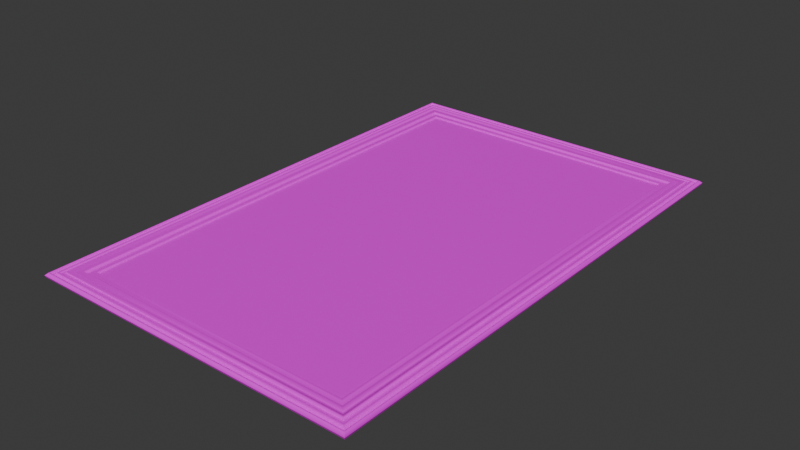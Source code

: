 # Source: Hallaway_PictureFrame_Type_002.blend  (saved by Blender 5.0.118; exported with 4.5.12 LTS)
import bpy
from mathutils import Matrix  # noqa: F401  (used for matrix-valued properties, if any)

bpy.ops.wm.read_factory_settings(use_empty=True)
scene = bpy.context.scene
scene.name = 'Scene'

# ---- collections
col_sm_hallaway_pictureframe_type_002 = bpy.data.collections.new('SM_Hallaway_PictureFrame_Type_002'); scene.collection.children.link(col_sm_hallaway_pictureframe_type_002)

# ---- images (referenced by path relative to the original .blend; pixels are not part of the script)
import os
ASSET_DIR = os.environ.get("B2B_ASSET_DIR", "")  # directory of the original .blend (textures are referenced by path, not embedded)
HERE = os.path.dirname(os.path.abspath(__file__))  # packed textures are extracted next to this script under _unpacked/

def load_image(name, relpath, width, height, colorspace="sRGB"):
    """Load a texture the original file referenced (path relative to the .blend, or extracted next to this script)."""
    p = next((c for c in (os.path.join(HERE, relpath), os.path.join(ASSET_DIR, relpath)) if relpath and os.path.exists(c)), "")
    if p:
        img = bpy.data.images.load(p, check_existing=True)
        img.name = name
    else:  # same state as the original file: an image datablock whose file is absent (Cycles renders it pink)
        img = bpy.data.images.new(name, width, height)
        img.source = "FILE"
        img.filepath = "//" + (relpath or name)
    img.colorspace_settings.name = colorspace
    return img
img_uv_check = load_image('UV_Check', '', 1024, 1024, 'sRGB')

# ---- materials (node trees are filled in below, after node groups)
mat_material = bpy.data.materials.new('Material')

# ---- material node trees
mat_material.use_nodes = True; mat_material.node_tree.nodes.clear()
_N = mat_material.node_tree.nodes; _L = mat_material.node_tree.links
n0 = _N.new('ShaderNodeBsdfPrincipled'); n0.name = 'Principled BSDF'; n0.location = (-200, 100)
n1 = _N.new('ShaderNodeOutputMaterial'); n1.name = 'Material Output'; n1.location = (200, 100)
n2 = _N.new('ShaderNodeTexImage'); n2.name = 'Image Texture'; n2.location = (-480, 60)
n2.image = img_uv_check
n3 = _N.new('ShaderNodeMapping'); n3.name = 'Mapping'; n3.location = (-660, 60)
n4 = _N.new('ShaderNodeTexCoord'); n4.name = 'Texture Coordinate'; n4.location = (-840, 60)
_L.new(n0.outputs[0], n1.inputs[0])
_L.new(n2.outputs[0], n0.inputs[0])
_L.new(n3.outputs[0], n2.inputs[0])
_L.new(n4.outputs[2], n3.inputs[0])
n1.is_active_output = True

# ---- world
world_world = bpy.data.worlds.new('World'); scene.world = world_world
world_world.use_nodes = True; world_world.node_tree.nodes.clear()
_N = world_world.node_tree.nodes; _L = world_world.node_tree.links
n0 = _N.new('ShaderNodeOutputWorld'); n0.name = 'World Output'; n0.location = (200, 100)
n1 = _N.new('ShaderNodeBackground'); n1.name = 'Background'; n1.location = (-200, 100)
n1.inputs[0].default_value = (0.05088, 0.05088, 0.05088, 1.0)
_L.new(n1.outputs[0], n0.inputs[0])
n0.is_active_output = True
world_world.color = (0.05088, 0.05088, 0.05088)
world_world.sun_shadow_jitter_overblur = 0.0

# ---- meshes
me_mesh_002 = bpy.data.meshes.new('mesh.002')
me_mesh_002.from_pydata([(-0.4971, -0.7893, 0.004785), (0.4985, -0.7893, 0.004785), (-0.4971, 0.7762, 0.004785), (0.4985, 0.7762, 0.004785), (0.5643, 0.8687, -1.349e-06), (0.5672, 0.8717, 0.006886), (0.5587, 0.8632, 0.01465), (0.5572, 0.8616, 0.01497), (0.555, 0.8594, 0.01354), (0.554, 0.8584, 0.01006), (0.5527, 0.8571, 0.008788), (0.5489, 0.8534, 0.007997), (0.5464, 0.8509, 0.009104), (0.5442, 0.8486, 0.01101), (0.5437, 0.8481, 0.01354), (0.5419, 0.8464, 0.01449), (0.5369, 0.8413, 0.01386), (0.5357, 0.8401, 0.01227), (0.5337, 0.8381, 0.01101), (0.5294, 0.8338, 0.01069), (0.5261, 0.8306, 0.01196), (0.5256, 0.8301, 0.01386), (0.5231, 0.8276, 0.01576), (0.5199, 0.8243, 0.01624), (0.5176, 0.822, 0.01568), (0.514, 0.8184, 0.01417), (0.5113, 0.8158, 0.01275), (0.5078, 0.8123, 0.0122), (0.5056, 0.81, 0.01212), (0.4981, 0.8025, 0.01425), (0.4895, 0.794, 0.01354), (0.487, 0.7915, 0.01069), (0.4858, 0.7902, 0.00879), (0.4828, 0.7872, 0.007678), (0.4732, 0.7777, 0.009737), (0.465, 0.7694, 0.009265), (0.4622, 0.7666, 0.006569), (0.462, 0.7664, -7.637e-07), (-0.5642, 0.8687, 1.244e-06), (-0.5672, 0.8717, 0.006884), (-0.5587, 0.8632, 0.01465), (-0.5572, 0.8616, 0.01497), (-0.555, 0.8594, 0.01354), (-0.554, 0.8584, 0.01006), (-0.5527, 0.8571, 0.008787), (-0.5489, 0.8534, 0.007994), (-0.5464, 0.8509, 0.009105), (-0.5442, 0.8486, 0.01101), (-0.5437, 0.8481, 0.01354), (-0.5419, 0.8464, 0.01449), (-0.5369, 0.8413, 0.01386), (-0.5357, 0.8401, 0.01227), (-0.5337, 0.8381, 0.011), (-0.5294, 0.8338, 0.01069), (-0.5261, 0.8306, 0.01196), (-0.5256, 0.8301, 0.01386), (-0.5231, 0.8276, 0.01576), (-0.5199, 0.8243, 0.01624), (-0.5176, 0.822, 0.01568), (-0.514, 0.8184, 0.01417), (-0.5113, 0.8158, 0.01275), (-0.5078, 0.8123, 0.0122), (-0.5056, 0.81, 0.01212), (-0.4981, 0.8025, 0.01425), (-0.4895, 0.794, 0.01354), (-0.487, 0.7915, 0.01069), (-0.4858, 0.7902, 0.008789), (-0.4828, 0.7872, 0.007677), (-0.4732, 0.7777, 0.009739), (-0.465, 0.7694, 0.009262), (-0.4622, 0.7666, 0.006571), (-0.462, 0.7664, 1.024e-06), (-0.5642, -0.8687, 1.319e-06), (-0.5672, -0.8717, 0.006884), (-0.5587, -0.8632, 0.01465), (-0.5572, -0.8616, 0.01497), (-0.555, -0.8594, 0.01354), (-0.554, -0.8584, 0.01006), (-0.5527, -0.8571, 0.008786), (-0.5489, -0.8534, 0.007994), (-0.5464, -0.8509, 0.009105), (-0.5442, -0.8486, 0.01101), (-0.5437, -0.8481, 0.01354), (-0.5419, -0.8464, 0.01449), (-0.5369, -0.8413, 0.01386), (-0.5357, -0.8401, 0.01227), (-0.5337, -0.8381, 0.011), (-0.5294, -0.8338, 0.01069), (-0.5261, -0.8306, 0.01196), (-0.5256, -0.8301, 0.01386), (-0.5231, -0.8276, 0.01576), (-0.5199, -0.8243, 0.01624), (-0.5176, -0.822, 0.01568), (-0.514, -0.8184, 0.01417), (-0.5113, -0.8158, 0.01275), (-0.5078, -0.8123, 0.0122), (-0.5056, -0.81, 0.01212), (-0.4981, -0.8025, 0.01425), (-0.4895, -0.794, 0.01354), (-0.487, -0.7915, 0.01069), (-0.4858, -0.7902, 0.008788), (-0.4828, -0.7872, 0.007677), (-0.4732, -0.7777, 0.009739), (-0.465, -0.7694, 0.009262), (-0.4622, -0.7666, 0.00657), (-0.462, -0.7664, 6.892e-07), (0.5643, -0.8687, -1.661e-06), (0.5672, -0.8717, 0.006886), (0.5587, -0.8632, 0.01465), (0.5572, -0.8616, 0.01497), (0.555, -0.8594, 0.01354), (0.554, -0.8584, 0.01006), (0.5527, -0.8571, 0.008787), (0.549, -0.8534, 0.007996), (0.5464, -0.8509, 0.009104), (0.5442, -0.8486, 0.01101), (0.5437, -0.8481, 0.01354), (0.5419, -0.8464, 0.01449), (0.5369, -0.8413, 0.01386), (0.5357, -0.8401, 0.01227), (0.5337, -0.8381, 0.01101), (0.5294, -0.8338, 0.01069), (0.5261, -0.8306, 0.01196), (0.5256, -0.8301, 0.01386), (0.5231, -0.8276, 0.01576), (0.5199, -0.8243, 0.01624), (0.5176, -0.822, 0.01568), (0.514, -0.8184, 0.01417), (0.5113, -0.8158, 0.01275), (0.5078, -0.8123, 0.01219), (0.5056, -0.81, 0.01212), (0.4981, -0.8025, 0.01425), (0.4895, -0.794, 0.01354), (0.487, -0.7915, 0.01069), (0.4858, -0.7902, 0.00879), (0.4828, -0.7872, 0.007677), (0.4732, -0.7777, 0.009737), (0.465, -0.7694, 0.009265), (0.4622, -0.7666, 0.006569), (0.462, -0.7664, -1.084e-06)], [], [(0, 1, 3, 2), (39, 73, 74, 40), (72, 73, 39, 38), (40, 41, 7, 6), (41, 42, 8, 7), (42, 43, 9, 8), (44, 45, 11, 10), (104, 105, 71, 70), (45, 46, 12, 11), (46, 47, 13, 12), (47, 48, 14, 13), (48, 49, 15, 14), (49, 50, 16, 15), (50, 51, 17, 16), (51, 52, 18, 17), (53, 54, 20, 19), (103, 104, 70, 69), (55, 56, 22, 21), (122, 123, 89, 88), (56, 57, 23, 22), (58, 59, 25, 24), (23, 57, 58, 24), (59, 60, 26, 25), (60, 61, 27, 26), (95, 129, 130, 96), (62, 63, 29, 28), (63, 64, 30, 29), (64, 65, 31, 30), (65, 66, 32, 31), (66, 67, 33, 32), (67, 68, 34, 33), (102, 103, 69, 68), (35, 36, 138, 137), (54, 55, 21, 20), (18, 19, 121, 120), (70, 71, 37, 36), (73, 107, 108, 74), (106, 107, 73, 72), (74, 75, 41, 40), (75, 76, 42, 41), (76, 77, 43, 42), (78, 79, 45, 44), (27, 61, 62, 28), (79, 80, 46, 45), (80, 81, 47, 46), (81, 82, 48, 47), (82, 83, 49, 48), (83, 84, 50, 49), (84, 85, 51, 50), (85, 86, 52, 51), (87, 88, 54, 53), (52, 53, 19, 18), (89, 90, 56, 55), (20, 21, 123, 122), (90, 91, 57, 56), (92, 93, 59, 58), (57, 91, 92, 58), (93, 94, 60, 59), (94, 95, 61, 60), (35, 137, 136, 34), (96, 97, 63, 62), (97, 98, 64, 63), (98, 99, 65, 64), (99, 100, 66, 65), (100, 101, 67, 66), (101, 102, 68, 67), (88, 89, 55, 54), (86, 87, 53, 52), (107, 5, 6, 108), (4, 5, 107, 106), (108, 109, 75, 74), (109, 110, 76, 75), (110, 111, 77, 76), (112, 113, 79, 78), (36, 37, 139, 138), (113, 114, 80, 79), (114, 115, 81, 80), (115, 116, 82, 81), (116, 117, 83, 82), (117, 118, 84, 83), (118, 119, 85, 84), (119, 120, 86, 85), (121, 122, 88, 87), (37, 4, 106, 139), (123, 124, 90, 89), (137, 138, 104, 103), (124, 125, 91, 90), (126, 127, 93, 92), (91, 125, 126, 92), (127, 128, 94, 93), (128, 129, 95, 94), (130, 131, 97, 96), (131, 132, 98, 97), (132, 133, 99, 98), (133, 134, 100, 99), (134, 135, 101, 100), (135, 136, 102, 101), (69, 70, 36, 35), (138, 139, 105, 104), (120, 121, 87, 86), (6, 7, 109, 108), (7, 8, 110, 109), (8, 9, 111, 110), (10, 11, 113, 112), (105, 139, 106, 72), (11, 12, 114, 113), (12, 13, 115, 114), (13, 14, 116, 115), (14, 15, 117, 116), (15, 16, 118, 117), (16, 17, 119, 118), (17, 18, 120, 119), (19, 20, 122, 121), (21, 22, 124, 123), (77, 78, 44, 43), (22, 23, 125, 124), (24, 25, 127, 126), (125, 23, 24, 126), (25, 26, 128, 127), (26, 27, 129, 128), (28, 29, 131, 130), (29, 30, 132, 131), (30, 31, 133, 132), (31, 32, 134, 133), (32, 33, 135, 134), (33, 34, 136, 135), (38, 39, 5, 4), (111, 112, 78, 77), (43, 44, 10, 9), (9, 10, 112, 111), (5, 39, 40, 6), (71, 105, 72, 38), (37, 71, 38, 4), (129, 27, 28, 130), (69, 35, 34, 68), (61, 95, 96, 62), (136, 137, 103, 102)])
me_mesh_002.polygons.foreach_set('use_smooth', [0, 1, 1, 1, 1, 1, 1, 1, 1, 1, 1, 1, 1, 1, 1, 1, 1, 1, 1, 1, 1, 1, 1, 1, 1, 1, 1, 1, 1, 1, 1, 1, 1, 1, 1, 1, 1, 1, 1, 1, 1, 1, 1, 1, 1, 1, 1, 1, 1, 1, 1, 1, 1, 1, 1, 1, 1, 1, 1, 1, 1, 1, 1, 1, 1, 1, 1, 1, 1, 1, 1, 1, 1, 1, 1, 1, 1, 1, 1, 1, 1, 1, 1, 1, 1, 1, 1, 1, 1, 1, 1, 1, 1, 1, 1, 1, 1, 1, 1, 1, 1, 1, 1, 1, 1, 1, 1, 1, 1, 1, 1, 1, 1, 1, 1, 1, 1, 1, 1, 1, 1, 1, 1, 1, 1, 1, 1, 1, 1, 1, 1, 1, 1, 1, 1, 1, 1])
_k = set([(4, 5), (4, 38), (4, 106), (5, 6), (5, 39), (5, 107), (6, 40), (6, 108), (7, 8), (7, 41), (7, 109), (8, 9), (8, 42), (8, 110), (9, 10), (10, 44), (10, 112), (11, 12), (11, 45), (11, 113), (12, 13), (13, 14), (14, 15), (14, 48), (14, 116), (16, 17), (16, 50), (16, 118), (17, 18), (18, 52), (18, 120), (19, 20), (20, 21), (20, 54), (20, 122), (21, 22), (21, 55), (21, 123), (23, 57), (23, 125), (28, 62), (28, 130), (30, 31), (30, 64), (30, 132), (31, 32), (32, 33), (32, 66), (32, 134), (33, 67), (33, 135), (35, 36), (35, 69), (35, 137), (36, 37), (36, 70), (36, 138), (37, 71), (37, 139), (38, 39), (38, 72), (39, 40), (39, 73), (40, 74), (41, 42), (41, 75), (42, 43), (42, 76), (43, 44), (44, 78), (45, 46), (45, 79), (46, 47), (47, 48), (48, 49), (48, 82), (50, 51), (50, 84), (51, 52), (52, 86), (53, 54), (54, 55), (54, 88), (55, 56), (55, 89), (57, 91), (62, 96), (64, 65), (64, 98), (65, 66), (66, 67), (66, 100), (67, 101), (69, 70), (69, 103), (70, 71), (70, 104), (71, 105), (72, 73), (72, 106), (73, 74), (73, 107), (74, 108), (75, 76), (75, 109), (76, 77), (76, 110), (77, 78), (78, 112), (79, 80), (79, 113), (80, 81), (81, 82), (82, 83), (82, 116), (84, 85), (84, 118), (85, 86), (86, 120), (87, 88), (88, 89), (88, 122), (89, 90), (89, 123), (91, 125), (96, 130), (98, 99), (98, 132), (99, 100), (100, 101), (100, 134), (101, 135), (103, 104), (103, 137), (104, 105), (104, 138), (105, 139), (106, 107), (107, 108), (109, 110), (110, 111), (111, 112), (113, 114), (114, 115), (115, 116), (118, 119), (119, 120), (121, 122), (122, 123), (132, 133), (133, 134), (134, 135), (137, 138), (138, 139)])
me_mesh_002.attributes.new('sharp_edge', 'BOOLEAN', 'EDGE').data.foreach_set('value', [ (min(e.vertices), max(e.vertices)) in _k for e in me_mesh_002.edges])
_uv = me_mesh_002.uv_layers.new(name='UVChannel_1')
_uv.uv.foreach_set('vector', [0.4283, 0.00678, 0.9965, 0.00678, 0.9965, 0.9002, 0.4283, 0.9002, 0.08201, 0.8901, 0.08201, 0.002692, 0.08788, 0.007031, 0.08788, 0.8858, 0.07819, 0.004214, 0.08201, 0.002692, 0.08201, 0.8901, 0.07819, 0.8886, 0.3623, 0.008584, 0.3631, 0.009349, 0.3631, 0.577, 0.3623, 0.5778, 0.3631, 0.009349, 0.3645, 0.0105, 0.3645, 0.5759, 0.3631, 0.577, 0.3645, 0.0105, 0.3663, 0.01101, 0.3663, 0.5754, 0.3645, 0.5759, 0.3672, 0.01165, 0.3692, 0.01356, 0.3692, 0.5728, 0.3672, 0.5747, 0.145, 0.05615, 0.1483, 0.05627, 0.1483, 0.8365, 0.145, 0.8366, 0.3692, 0.01356, 0.3706, 0.01484, 0.3706, 0.5715, 0.3692, 0.5728, 0.3706, 0.01484, 0.3721, 0.01599, 0.3721, 0.5704, 0.3706, 0.5715, 0.3721, 0.01599, 0.3734, 0.01624, 0.3734, 0.5701, 0.3721, 0.5704, 0.3734, 0.01624, 0.3744, 0.01714, 0.3744, 0.5692, 0.3734, 0.5701, 0.3744, 0.01714, 0.377, 0.01969, 0.377, 0.5667, 0.3744, 0.5692, 0.377, 0.01969, 0.378, 0.02033, 0.378, 0.566, 0.377, 0.5667, 0.378, 0.02033, 0.3792, 0.02135, 0.3792, 0.565, 0.378, 0.566, 0.3814, 0.02352, 0.3832, 0.02518, 0.3832, 0.5612, 0.3814, 0.5628, 0.143, 0.05474, 0.145, 0.05615, 0.145, 0.8366, 0.143, 0.838, 0.3842, 0.02544, 0.3858, 0.02671, 0.3858, 0.5597, 0.3842, 0.5609, 0.3027, 0.02683, 0.3037, 0.02708, 0.3037, 0.5626, 0.3027, 0.5628, 0.3858, 0.02671, 0.3875, 0.02837, 0.3875, 0.558, 0.3858, 0.5597, 0.3887, 0.02952, 0.3907, 0.03137, 0.3907, 0.555, 0.3887, 0.5568, 0.3875, 0.558, 0.3875, 0.02837, 0.3887, 0.02952, 0.3887, 0.5568, 0.3907, 0.03137, 0.3922, 0.03271, 0.3922, 0.5536, 0.3907, 0.555, 0.3922, 0.03271, 0.394, 0.0345, 0.394, 0.5519, 0.3922, 0.5536, 0.3135, 0.5535, 0.3136, 0.03615, 0.3147, 0.0373, 0.3147, 0.5524, 0.3951, 0.03565, 0.3991, 0.03948, 0.3991, 0.5469, 0.3951, 0.5507, 0.3991, 0.03948, 0.4035, 0.04382, 0.4035, 0.5425, 0.3991, 0.5469, 0.4035, 0.04382, 0.4054, 0.0451, 0.4054, 0.5413, 0.4035, 0.5425, 0.4054, 0.0451, 0.4066, 0.04574, 0.4066, 0.5406, 0.4054, 0.5413, 0.4066, 0.04574, 0.4082, 0.04727, 0.4082, 0.5391, 0.4066, 0.5406, 0.4082, 0.04727, 0.4132, 0.05212, 0.4132, 0.5342, 0.4082, 0.5391, 0.1388, 0.05053, 0.143, 0.05474, 0.143, 0.838, 0.1388, 0.8422, 0.008617, 0.8393, 0.006654, 0.8379, 0.006654, 0.05747, 0.008617, 0.05607, 0.3832, 0.02518, 0.3842, 0.02544, 0.3842, 0.5609, 0.3832, 0.5612, 0.04675, 0.8743, 0.04457, 0.8721, 0.04457, 0.02328, 0.04675, 0.02111, 0.4194, 0.05774, 0.4227, 0.05786, 0.4227, 0.5285, 0.4194, 0.5286, 0.276, 0.5838, 0.276, 0.00589, 0.2819, 0.01023, 0.2819, 0.5794, 0.2722, 0.007414, 0.276, 0.00589, 0.276, 0.5838, 0.2722, 0.5822, 0.08788, 0.007031, 0.08876, 0.007796, 0.08876, 0.8849, 0.08788, 0.8858, 0.08876, 0.007796, 0.09012, 0.008944, 0.09012, 0.8838, 0.08876, 0.8849, 0.09012, 0.008944, 0.09197, 0.009454, 0.09197, 0.8833, 0.09012, 0.8838, 0.09287, 0.01009, 0.09483, 0.01201, 0.09483, 0.8807, 0.09287, 0.8826, 0.394, 0.5519, 0.394, 0.0345, 0.3951, 0.03565, 0.3951, 0.5507, 0.09483, 0.01201, 0.09623, 0.01328, 0.09623, 0.8795, 0.09483, 0.8807, 0.09623, 0.01328, 0.09773, 0.01443, 0.09773, 0.8783, 0.09623, 0.8795, 0.09773, 0.01443, 0.09904, 0.01468, 0.09904, 0.8781, 0.09773, 0.8783, 0.09904, 0.01468, 0.1001, 0.01558, 0.1001, 0.8772, 0.09904, 0.8781, 0.1001, 0.01558, 0.1026, 0.01813, 0.1026, 0.8746, 0.1001, 0.8772, 0.1026, 0.01813, 0.1037, 0.01877, 0.1037, 0.874, 0.1026, 0.8746, 0.1037, 0.01877, 0.1049, 0.01979, 0.1049, 0.873, 0.1037, 0.874, 0.107, 0.02196, 0.1088, 0.02361, 0.1088, 0.8691, 0.107, 0.8708, 0.3792, 0.02135, 0.3814, 0.02352, 0.3814, 0.5628, 0.3792, 0.565, 0.1098, 0.02387, 0.1114, 0.02515, 0.1114, 0.8676, 0.1098, 0.8689, 0.0428, 0.8705, 0.04179, 0.8702, 0.04179, 0.02519, 0.0428, 0.02494, 0.1114, 0.02515, 0.1131, 0.0268, 0.1131, 0.8659, 0.1114, 0.8676, 0.1143, 0.02795, 0.1163, 0.0298, 0.1163, 0.8629, 0.1143, 0.8648, 0.1131, 0.8659, 0.1131, 0.0268, 0.1143, 0.02795, 0.1143, 0.8648, 0.1163, 0.0298, 0.1178, 0.03114, 0.1178, 0.8616, 0.1163, 0.8629, 0.1178, 0.03114, 0.1196, 0.03293, 0.1196, 0.8598, 0.1178, 0.8616, 0.008617, 0.8393, 0.008617, 0.05607, 0.01283, 0.05186, 0.01283, 0.8435, 0.1208, 0.03408, 0.1247, 0.0379, 0.1247, 0.8548, 0.1208, 0.8587, 0.1247, 0.0379, 0.1291, 0.04224, 0.1291, 0.8505, 0.1247, 0.8548, 0.1291, 0.04224, 0.131, 0.04352, 0.131, 0.8492, 0.1291, 0.8505, 0.131, 0.04352, 0.1322, 0.04415, 0.1322, 0.8486, 0.131, 0.8492, 0.1322, 0.04415, 0.1338, 0.04569, 0.1338, 0.8471, 0.1322, 0.8486, 0.1338, 0.04569, 0.1388, 0.05053, 0.1388, 0.8422, 0.1338, 0.8471, 0.1088, 0.02361, 0.1098, 0.02387, 0.1098, 0.8689, 0.1088, 0.8691, 0.1049, 0.01979, 0.107, 0.02196, 0.107, 0.8708, 0.1049, 0.873, 0.0696, 0.003922, 0.0696, 0.8914, 0.06373, 0.887, 0.06373, 0.008261, 0.07342, 0.8899, 0.0696, 0.8914, 0.0696, 0.003922, 0.07342, 0.005444, 0.2819, 0.01023, 0.2827, 0.011, 0.2827, 0.5787, 0.2819, 0.5794, 0.2827, 0.011, 0.284, 0.01215, 0.284, 0.5775, 0.2827, 0.5787, 0.284, 0.01215, 0.2859, 0.01266, 0.2859, 0.577, 0.284, 0.5775, 0.2868, 0.0133, 0.2887, 0.01521, 0.2887, 0.5744, 0.2868, 0.5764, 0.006654, 0.8379, 0.003307, 0.8378, 0.003307, 0.05759, 0.006654, 0.05747, 0.2887, 0.01521, 0.2901, 0.01649, 0.2901, 0.5732, 0.2887, 0.5744, 0.2901, 0.01649, 0.2916, 0.01764, 0.2916, 0.572, 0.2901, 0.5732, 0.2916, 0.01764, 0.293, 0.01789, 0.293, 0.5718, 0.2916, 0.572, 0.293, 0.01789, 0.294, 0.01878, 0.294, 0.5709, 0.293, 0.5718, 0.294, 0.01878, 0.2966, 0.02134, 0.2965, 0.5683, 0.294, 0.5709, 0.2966, 0.02134, 0.2976, 0.02198, 0.2976, 0.5677, 0.2965, 0.5683, 0.2976, 0.02198, 0.2988, 0.023, 0.2988, 0.5667, 0.2976, 0.5677, 0.301, 0.02517, 0.3027, 0.02683, 0.3027, 0.5628, 0.301, 0.5645, 0.2646, 0.8393, 0.2125, 0.8914, 0.2125, 0.006432, 0.2646, 0.05852, 0.3037, 0.02708, 0.3054, 0.02836, 0.3053, 0.5613, 0.3037, 0.5626, 0.337, 0.05798, 0.3389, 0.05939, 0.3389, 0.5303, 0.3369, 0.5317, 0.3054, 0.02836, 0.307, 0.03002, 0.307, 0.5596, 0.3053, 0.5613, 0.3082, 0.03117, 0.3102, 0.03302, 0.3102, 0.5566, 0.3082, 0.5585, 0.307, 0.5596, 0.307, 0.03002, 0.3082, 0.03117, 0.3082, 0.5585, 0.3102, 0.03302, 0.3117, 0.03436, 0.3117, 0.5553, 0.3102, 0.5566, 0.3117, 0.03436, 0.3136, 0.03615, 0.3135, 0.5535, 0.3117, 0.5553, 0.3147, 0.0373, 0.3187, 0.04113, 0.3187, 0.5485, 0.3147, 0.5524, 0.3187, 0.04113, 0.323, 0.04547, 0.323, 0.5442, 0.3187, 0.5485, 0.323, 0.04547, 0.325, 0.04675, 0.325, 0.5429, 0.323, 0.5442, 0.325, 0.04675, 0.3261, 0.04738, 0.3261, 0.5423, 0.325, 0.5429, 0.3261, 0.04738, 0.3278, 0.04892, 0.3278, 0.5407, 0.3261, 0.5423, 0.3278, 0.04892, 0.3327, 0.05377, 0.3327, 0.5359, 0.3278, 0.5407, 0.4174, 0.05633, 0.4194, 0.05774, 0.4194, 0.5286, 0.4174, 0.53, 0.3389, 0.05939, 0.3423, 0.0595, 0.3423, 0.5302, 0.3389, 0.5303, 0.2988, 0.023, 0.301, 0.02517, 0.301, 0.5645, 0.2988, 0.5667, 0.06373, 0.887, 0.06285, 0.8863, 0.06285, 0.009119, 0.06373, 0.008261, 0.06285, 0.8863, 0.0615, 0.8851, 0.0615, 0.01027, 0.06285, 0.009119, 0.0615, 0.8851, 0.05965, 0.8846, 0.05965, 0.01078, 0.0615, 0.01027, 0.05874, 0.884, 0.05679, 0.8821, 0.05679, 0.01333, 0.05874, 0.01142, 0.293, 0.9539, 0.293, 0.583, 0.3341, 0.542, 0.3341, 0.9949, 0.05679, 0.8821, 0.05539, 0.8808, 0.05539, 0.01461, 0.05679, 0.01333, 0.05539, 0.8808, 0.05389, 0.8796, 0.05389, 0.01575, 0.05539, 0.01461, 0.05389, 0.8796, 0.05257, 0.8794, 0.05257, 0.01601, 0.05389, 0.01575, 0.05257, 0.8794, 0.05156, 0.8785, 0.05156, 0.0169, 0.05257, 0.01601, 0.05156, 0.8785, 0.04899, 0.8759, 0.04899, 0.01945, 0.05156, 0.0169, 0.04899, 0.8759, 0.04796, 0.8753, 0.04796, 0.02009, 0.04899, 0.01945, 0.04796, 0.8753, 0.04675, 0.8743, 0.04675, 0.02111, 0.04796, 0.02009, 0.04457, 0.8721, 0.0428, 0.8705, 0.0428, 0.02494, 0.04457, 0.02328, 0.04179, 0.8702, 0.04019, 0.8689, 0.04019, 0.02647, 0.04179, 0.02519, 0.09197, 0.009454, 0.09287, 0.01009, 0.09287, 0.8826, 0.09197, 0.8833, 0.04019, 0.8689, 0.03852, 0.8673, 0.03852, 0.02813, 0.04019, 0.02647, 0.03733, 0.8661, 0.03533, 0.8643, 0.03533, 0.03113, 0.03733, 0.02928, 0.03852, 0.02813, 0.03852, 0.8673, 0.03733, 0.8661, 0.03733, 0.02928, 0.03533, 0.8643, 0.03381, 0.8629, 0.03381, 0.03247, 0.03533, 0.03113, 0.03381, 0.8629, 0.032, 0.8611, 0.032, 0.03425, 0.03381, 0.03247, 0.03085, 0.86, 0.02687, 0.8562, 0.02687, 0.03923, 0.03085, 0.0354, 0.02687, 0.8562, 0.02252, 0.8518, 0.02252, 0.04357, 0.02687, 0.03923, 0.02252, 0.8518, 0.02058, 0.8506, 0.02058, 0.04484, 0.02252, 0.04357, 0.02058, 0.8506, 0.01943, 0.8499, 0.01943, 0.04548, 0.02058, 0.04484, 0.01943, 0.8499, 0.01779, 0.8484, 0.01779, 0.04701, 0.01943, 0.04548, 0.01779, 0.8484, 0.01283, 0.8435, 0.01283, 0.05186, 0.01779, 0.04701, 0.3526, 0.005767, 0.3565, 0.004242, 0.3565, 0.5821, 0.3526, 0.5806, 0.2859, 0.01266, 0.2868, 0.0133, 0.2868, 0.5764, 0.2859, 0.577, 0.3663, 0.01101, 0.3672, 0.01165, 0.3672, 0.5747, 0.3663, 0.5754, 0.05965, 0.8846, 0.05874, 0.884, 0.05874, 0.01142, 0.05965, 0.01078, 0.3565, 0.5821, 0.3565, 0.004242, 0.3623, 0.008584, 0.3623, 0.5778, 0.1549, 0.8393, 0.1549, 0.05848, 0.207, 0.006383, 0.207, 0.8914, 0.3809, 0.9523, 0.3809, 0.5815, 0.422, 0.5404, 0.422, 0.9934, 0.032, 0.03425, 0.032, 0.8611, 0.03085, 0.86, 0.03085, 0.0354, 0.4174, 0.05633, 0.4174, 0.53, 0.4132, 0.5342, 0.4132, 0.05212, 0.1196, 0.8598, 0.1196, 0.03293, 0.1208, 0.03408, 0.1208, 0.8587, 0.3327, 0.05377, 0.337, 0.05798, 0.3369, 0.5317, 0.3327, 0.5359])
me_mesh_002.materials.append(mat_material)
me_mesh_002.update()
me_mesh_002.normals_split_custom_set([tuple(v) for v in zip(*[iter([0.0, 0.0, 1.0, 0.0, 0.0, 1.0, 0.0, 0.0, 1.0, 0.0, 0.0, 1.0, -0.9631, -0.1864, 0.1943, -0.9631, 0.1864, 0.1942, -0.6104, -1.504e-07, 0.7921, -0.6104, 4.21e-07, 0.7921, -0.917, -1.782e-08, -0.3989, -0.811, -0.03307, -0.5841, -0.811, 0.03306, -0.5841, -0.917, -1.782e-08, -0.3989, -0.1274, 0.08187, 0.9885, -0.1248, 0.08124, 0.9889, 0.1259, 0.08088, 0.9887, 0.1256, 0.08195, 0.9887, -1.698e-06, -0.5342, 0.8454, -1.698e-06, -0.5342, 0.8454, -1.698e-06, -0.5342, 0.8454, -1.698e-06, -0.5342, 0.8454, -2.125e-08, -0.961, 0.2765, 1.646e-07, -0.9034, 0.4288, 1.682e-07, -0.9034, 0.4288, -2.125e-08, -0.961, 0.2765, 0.1268, -0.08185, 0.9885, 0.1268, -0.08135, 0.9886, -0.126, -0.0814, 0.9887, -0.1271, -0.08178, 0.9885, 0.9994, 9.556e-08, 0.03471, 0.9994, 1.617e-07, 0.03529, 0.9994, 1.617e-07, 0.03529, 0.9994, 1.617e-07, 0.03529, -7.382e-07, 0.4055, 0.9141, 5.264e-06, 0.5335, 0.8458, -1.978e-06, 0.5335, 0.8458, -8.553e-07, 0.4055, 0.9141, 5.264e-06, 0.5335, 0.8458, -7.86e-07, 0.8493, 0.5279, -1.675e-06, 0.8493, 0.5279, -1.978e-06, 0.5335, 0.8458, -7.86e-07, 0.8493, 0.5279, -6.27e-07, 0.981, 0.194, -6.27e-07, 0.981, 0.194, -1.675e-06, 0.8493, 0.5279, -2.308e-06, 0.4757, 0.8796, -0.1799, 0.1799, 0.9671, 0.1686, 0.1841, 0.9683, -2.296e-06, 0.4757, 0.8796, -0.1799, 0.1799, 0.9671, 0.07718, -0.04925, 0.9958, -0.07696, -0.04921, 0.9958, 0.1686, 0.1841, 0.9683, -4.572e-07, -0.7847, 0.6199, 4.184e-06, -0.659, 0.7521, -3.461e-06, -0.659, 0.7521, -4.572e-07, -0.7847, 0.6199, 4.184e-06, -0.659, 0.7521, -1.844e-06, -0.5339, 0.8456, -1.844e-06, -0.5339, 0.8456, -3.461e-06, -0.659, 0.7521, -0.01583, 0.01567, 0.9998, -9.236e-07, 0.3628, 0.9319, -6.105e-07, 0.3622, 0.9321, 0.02531, 0.01861, 0.9995, 0.6982, -1.966e-08, 0.7159, 0.6982, -1.966e-08, 0.7159, 0.6982, -1.966e-08, 0.7159, 0.6982, -1.966e-08, 0.7159, -1.388e-06, 0.6044, 0.7967, -0.2737, 0.2736, 0.9221, 0.2738, 0.2737, 0.922, -1.388e-06, 0.6044, 0.7967, 1.075e-06, -0.9671, 0.2543, 2.154e-08, -0.967, 0.2548, 2.154e-08, -0.967, 0.2548, 2.154e-08, -0.967, 0.2548, -0.2737, 0.2736, 0.9221, -0.08928, 0.05628, 0.9944, 0.08904, 0.0563, 0.9944, 0.2738, 0.2737, 0.922, 0.1485, -0.0936, 0.9845, 0.3785, -0.2379, 0.8945, -0.3784, -0.2379, 0.8945, -0.1486, -0.09355, 0.9845, -0.1485, -0.09379, 0.9845, 0.1492, -0.09389, 0.9843, 0.1485, -0.0936, 0.9845, -0.1486, -0.09355, 0.9845, 0.3785, -0.2379, 0.8945, 0.2256, -0.1414, 0.9639, -0.225, -0.1411, 0.9641, -0.3784, -0.2379, 0.8945, 0.2256, -0.1414, 0.9639, 0.02136, -0.01338, 0.9997, -0.02144, -0.01337, 0.9997, -0.225, -0.1411, 0.9641, 0.02138, 0.01338, 0.9997, -0.02146, 0.01343, 0.9997, -0.02124, 0.0136, 0.9997, 0.02194, 0.01355, 0.9997, -0.2698, 0.1683, 0.9481, -0.06455, 0.04016, 0.9971, 0.06473, 0.0401, 0.9971, 0.2688, 0.1681, 0.9484, -0.06455, 0.04016, 0.9971, 0.1415, -0.08725, 0.9861, -0.1412, -0.08736, 0.9861, 0.06473, 0.0401, 0.9971, -1.232e-06, -0.7512, 0.6601, 2.121e-07, -0.7845, 0.6201, 1.09e-07, -0.7845, 0.6201, -1.232e-06, -0.7512, 0.6601, 2.121e-07, -0.7845, 0.6201, -4.975e-07, -0.8348, 0.5506, -4.975e-07, -0.8348, 0.5506, 1.09e-07, -0.7845, 0.6201, -1.267e-06, -0.3478, 0.9376, -9.464e-07, -0.3457, 0.9383, -1.726e-06, -0.3459, 0.9383, -1.157e-06, -0.3479, 0.9375, -0.0214, 0.01347, 0.9997, -0.1425, 0.08692, 0.986, 0.1428, 0.08687, 0.9859, 0.02191, 0.01343, 0.9997, -0.1425, -0.08693, 0.986, 0.1394, 0.08405, 0.9867, 0.1395, -0.084, 0.9867, -0.1425, 0.08692, 0.986, -0.6984, -3.312e-07, 0.7157, -0.6991, -3.243e-07, 0.7151, -0.6991, -3.179e-07, 0.7151, -0.6984, -3.302e-07, 0.7157, -6.346e-07, 0.967, 0.2549, 4.859e-07, 0.9669, 0.2553, -6.346e-07, 0.967, 0.2549, -6.346e-07, 0.967, 0.2549, -0.04584, -0.02896, 0.9985, 0.02531, 0.01861, 0.9995, 0.01549, -0.01561, 0.9998, -0.04584, 0.02896, 0.9985, 5.923e-08, -0.9994, 0.03533, 5.923e-08, -0.9994, 0.03533, 5.923e-08, -0.9994, 0.03533, 5.923e-08, -0.9994, 0.03533, 0.1852, -0.9638, 0.1916, -0.1857, -0.9638, 0.1912, 1.747e-06, -0.6105, 0.7921, -7.901e-06, -0.6105, 0.7921, 1.453e-07, -0.9173, -0.3982, 0.03301, -0.8118, -0.583, -0.03271, -0.8122, -0.5825, 1.453e-07, -0.9173, -0.3982, -0.1275, -0.08176, 0.9885, -0.1248, -0.08124, 0.9889, -0.1248, 0.08124, 0.9889, -0.1274, 0.08187, 0.9885, 0.5322, 2.092e-07, 0.8466, 0.5365, -1.972e-07, 0.8439, 0.5362, -4.028e-08, 0.8441, 0.5323, 9.552e-09, 0.8466, 0.9608, 9.344e-08, 0.2773, 0.9027, -6.426e-08, 0.4302, 0.9027, -9.055e-07, 0.4302, 0.9608, 9.344e-08, 0.2773, 0.1268, 0.08185, 0.9885, 0.1269, 0.08133, 0.9886, 0.1268, -0.08135, 0.9886, 0.1268, -0.08185, 0.9885, -0.02144, -0.01337, 0.9997, 0.02136, -0.01338, 0.9997, 0.02199, -0.01352, 0.9997, -0.02137, -0.01352, 0.9997, -0.405, -2.489e-07, 0.9143, -0.5342, 2.142e-06, 0.8454, -0.5342, -6.15e-06, 0.8454, -0.405, -2.489e-07, 0.9143, -0.5342, 2.142e-06, 0.8454, -0.8492, -5.873e-06, 0.5281, -0.8491, -5.869e-06, 0.5282, -0.5342, -6.15e-06, 0.8454, -0.8492, -5.873e-06, 0.5281, -0.9812, -2.126e-07, 0.193, -0.9812, -2.126e-07, 0.193, -0.8491, -5.869e-06, 0.5282, -0.4764, -1.032e-07, 0.8792, -0.18, -0.18, 0.9671, -0.1799, 0.1799, 0.9671, -0.4764, -1.032e-07, 0.8792, -0.18, -0.18, 0.9671, 0.07717, 0.04923, 0.9958, 0.07718, -0.04925, 0.9958, -0.1799, 0.1799, 0.9671, 0.783, 1.34e-07, 0.622, 0.6605, -9.686e-08, 0.7508, 0.6606, 8.27e-07, 0.7508, 0.783, 9.385e-08, 0.622, 0.6605, -9.686e-08, 0.7508, 0.5344, -7.31e-08, 0.8453, 0.5344, -7.31e-08, 0.8453, 0.6606, 8.27e-07, 0.7508, -0.02551, -0.01859, 0.9995, -0.3625, -2.301e-07, 0.932, -0.3625, -2.301e-07, 0.932, -0.01583, 0.01567, 0.9998, 0.04518, -0.02895, 0.9986, -0.01583, 0.01567, 0.9998, 0.02531, 0.01861, 0.9995, -0.04584, -0.02896, 0.9985, -0.6044, -1.34e-07, 0.7967, -0.2737, -0.2737, 0.9221, -0.2737, 0.2736, 0.9221, -0.6044, -1.34e-07, 0.7967, 0.9659, -1.531e-07, 0.2589, 0.9678, 5.619e-08, 0.2519, 0.9678, -1.653e-06, 0.2519, 0.9659, -1.101e-07, 0.2589, -0.2737, -0.2737, 0.9221, -0.0893, -0.05627, 0.9944, -0.08928, 0.05628, 0.9944, -0.2737, 0.2736, 0.9221, 0.1486, 0.09354, 0.9845, 0.3785, 0.2379, 0.8945, 0.3785, -0.2379, 0.8945, 0.1485, -0.0936, 0.9845, 0.1492, -0.09389, 0.9843, 0.1492, 0.09382, 0.9843, 0.1486, 0.09354, 0.9845, 0.1485, -0.0936, 0.9845, 0.3785, 0.2379, 0.8945, 0.2256, 0.1413, 0.9639, 0.2256, -0.1414, 0.9639, 0.3785, -0.2379, 0.8945, 0.2256, 0.1413, 0.9639, 0.02138, 0.01338, 0.9997, 0.02136, -0.01338, 0.9997, 0.2256, -0.1414, 0.9639, -0.1382, -0.08398, 0.9868, -0.1383, 0.08399, 0.9868, 0.1428, -0.0869, 0.9859, 0.1428, 0.08687, 0.9859, -0.2698, -0.1684, 0.9481, -0.06452, -0.04012, 0.9971, -0.06455, 0.04016, 0.9971, -0.2698, 0.1683, 0.9481, -0.06452, -0.04012, 0.9971, 0.1414, 0.08734, 0.9861, 0.1415, -0.08725, 0.9861, -0.06455, 0.04016, 0.9971, 0.7495, 6.252e-08, 0.662, 0.7845, -3.299e-07, 0.6201, 0.7845, 1.502e-07, 0.6201, 0.7495, -3.366e-08, 0.662, 0.7845, -3.299e-07, 0.6201, 0.8342, 1.616e-08, 0.5514, 0.8342, 1.616e-08, 0.5514, 0.7845, 1.502e-07, 0.6201, 0.3488, -2.242e-07, 0.9372, 0.3452, 3.277e-08, 0.9385, 0.3453, -1.407e-06, 0.9385, 0.3487, -1.539e-08, 0.9372, -0.02149, -0.0134, 0.9997, -0.1425, -0.08693, 0.986, -0.1425, 0.08692, 0.986, -0.0214, 0.01347, 0.9997, -0.9662, -1.056e-07, 0.2577, -0.9675, -1.708e-07, 0.253, -0.9674, 1.027e-06, 0.2531, -0.9662, -1.373e-07, 0.2577, 0.04518, 0.02895, 0.9986, -0.02551, -0.01859, 0.9995, -0.01583, 0.01567, 0.9998, 0.04518, -0.02895, 0.9986, 0.9643, 0.1847, 0.1898, 0.9643, -0.1847, 0.1897, 0.6107, -6.763e-07, 0.7918, 0.6107, -8.181e-06, 0.7918, 0.9172, 2.138e-07, -0.3984, 0.8125, 0.03267, -0.582, 0.8126, -0.03261, -0.582, 0.9172, 2.138e-07, -0.3984, 0.1255, -0.08189, 0.9887, 0.1258, -0.08087, 0.9887, -0.1248, -0.08124, 0.9889, -0.1275, -0.08176, 0.9885, -2.106e-06, 0.5342, 0.8454, -2.106e-06, 0.5342, 0.8454, -2.106e-06, 0.5342, 0.8454, -2.106e-06, 0.5342, 0.8454, -9.448e-07, 0.961, 0.2765, -1.511e-07, 0.9035, 0.4287, 1.083e-08, 0.9034, 0.4287, -9.448e-07, 0.961, 0.2765, -0.1271, 0.08175, 0.9885, -0.126, 0.08144, 0.9887, 0.1269, 0.08133, 0.9886, 0.1268, 0.08185, 0.9885, -0.9994, -1.409e-07, 0.03454, -0.9993, -1.998e-07, 0.03646, -0.9993, -2.272e-07, 0.03646, -0.9994, -1.901e-07, 0.03454, -6.203e-07, -0.4048, 0.9144, 1.088e-06, -0.5335, 0.8458, 2.515e-06, -0.5335, 0.8458, -6.203e-07, -0.4048, 0.9144, 1.088e-06, -0.5335, 0.8458, -3.949e-07, -0.8493, 0.5279, -3.349e-06, -0.8493, 0.5279, 2.515e-06, -0.5335, 0.8458, -3.949e-07, -0.8493, 0.5279, -1.375e-08, -0.981, 0.194, -1.375e-08, -0.981, 0.194, -3.349e-06, -0.8493, 0.5279, 0.2545, -0.2545, 0.933, 0.1596, -0.1725, 0.972, -0.18, -0.18, 0.9671, -1.445e-06, -0.4755, 0.8797, 0.1596, -0.1725, 0.972, -0.07695, 0.04919, 0.9958, 0.07717, 0.04923, 0.9958, -0.18, -0.18, 0.9671, -4.564e-07, 0.7847, 0.6199, 1.457e-06, 0.6592, 0.752, 8.903e-07, 0.6592, 0.752, 3.433e-07, 0.7842, 0.6204, 1.457e-06, 0.6592, 0.752, -2.235e-06, 0.534, 0.8455, -2.235e-06, 0.534, 0.8455, 8.903e-07, 0.6592, 0.752, 0.01549, -0.01561, 0.9998, -5.603e-07, -0.3623, 0.932, -4.738e-07, -0.3622, 0.9321, -0.02551, -0.01859, 0.9995, -3.909e-06, -7.956e-07, -1.0, -3.909e-06, -7.956e-07, -1.0, -3.999e-06, -3.067e-08, -1.0, -3.999e-06, -3.067e-08, -1.0, 0.3344, -0.3344, 0.8811, 0.2529, -0.2661, 0.9302, -0.2737, -0.2737, 0.9221, -8.334e-07, -0.6044, 0.7967, -8.998e-07, 0.6991, 0.715, 1.093e-06, 0.6984, 0.7157, 1.956e-06, 0.6983, 0.7158, -9.264e-07, 0.6991, 0.715, 0.2529, -0.2661, 0.9302, 0.08905, -0.05629, 0.9944, -0.0893, -0.05627, 0.9944, -0.2737, -0.2737, 0.9221, -0.1486, 0.09358, 0.9845, -0.3784, 0.2379, 0.8945, 0.3785, 0.2379, 0.8945, 0.1486, 0.09354, 0.9845, 0.1492, 0.09382, 0.9843, -0.1485, 0.09374, 0.9845, -0.1486, 0.09358, 0.9845, 0.1486, 0.09354, 0.9845, -0.3784, 0.2379, 0.8945, -0.225, 0.1411, 0.9641, 0.2256, 0.1413, 0.9639, 0.3785, 0.2379, 0.8945, -0.225, 0.1411, 0.9641, -0.02146, 0.01343, 0.9997, 0.02138, 0.01338, 0.9997, 0.2256, 0.1413, 0.9639, 0.2689, -0.168, 0.9484, 0.06473, -0.0401, 0.9971, -0.06452, -0.04012, 0.9971, -0.2698, -0.1684, 0.9481, 0.06473, -0.0401, 0.9971, -0.1412, 0.08736, 0.9861, 0.1414, 0.08734, 0.9861, -0.06452, -0.04012, 0.9971, -2.154e-06, 0.7512, 0.66, -6.154e-07, 0.7844, 0.6202, -4.459e-07, 0.7844, 0.6202, -2.154e-06, 0.7512, 0.66, -6.154e-07, 0.7844, 0.6202, -9.07e-07, 0.8346, 0.5508, -9.07e-07, 0.8346, 0.5508, -4.459e-07, 0.7844, 0.6202, -1.021e-06, 0.3479, 0.9375, -5.184e-07, 0.3457, 0.9384, 5.378e-07, 0.3455, 0.9384, -9.593e-07, 0.3478, 0.9376, 0.02179, -0.01355, 0.9997, 0.1428, -0.0869, 0.9859, -0.1425, -0.08693, 0.986, -0.02149, -0.0134, 0.9997, -5.746e-07, -0.6988, 0.7153, -5.746e-07, -0.6988, 0.7153, -5.746e-07, -0.6988, 0.7153, -5.746e-07, -0.6988, 0.7153, 5.882e-08, 0.9994, 0.03525, 5.882e-08, 0.9994, 0.03525, 5.882e-08, 0.9994, 0.03525, 5.882e-08, 0.9994, 0.03525, -0.04584, 0.02896, 0.9985, 0.01549, -0.01561, 0.9998, -0.02551, -0.01859, 0.9995, 0.04518, 0.02895, 0.9986, 0.1256, 0.08195, 0.9887, 0.1259, 0.08088, 0.9887, 0.1258, -0.08087, 0.9887, 0.1255, -0.08189, 0.9887, -0.5343, -1.142e-07, 0.8453, -0.5343, -1.142e-07, 0.8453, -0.5343, -1.142e-07, 0.8453, -0.5343, -1.142e-07, 0.8453, -0.961, 0.0, 0.2767, -0.9034, 1.246e-07, 0.4288, -0.9034, -2.549e-07, 0.4289, -0.961, 0.0, 0.2767, -0.1271, -0.08178, 0.9885, -0.126, -0.0814, 0.9887, -0.126, 0.08144, 0.9887, -0.1271, 0.08175, 0.9885, -3.234e-06, -8.762e-08, -1.0, -3.999e-06, -3.067e-08, -1.0, -3.999e-06, -3.067e-08, -1.0, -3.234e-06, -8.763e-08, -1.0, 0.404, -8.72e-08, 0.9147, 0.5332, -4.582e-06, 0.846, 0.5332, 1.028e-06, 0.846, 0.404, -8.72e-08, 0.9147, 0.5332, -4.582e-06, 0.846, 0.8496, 4.8e-06, 0.5274, 0.8496, 6.892e-07, 0.5274, 0.5332, 1.028e-06, 0.846, 0.8496, 4.8e-06, 0.5274, 0.9816, 5.577e-08, 0.1907, 0.9816, -1.66e-06, 0.1907, 0.8496, 6.892e-07, 0.5274, 0.4732, -9.29e-08, 0.881, 0.1686, 0.1841, 0.9683, 0.1596, -0.1725, 0.972, 0.2545, -0.2545, 0.933, 0.1686, 0.1841, 0.9683, -0.07696, -0.04921, 0.9958, -0.07695, 0.04919, 0.9958, 0.1596, -0.1725, 0.972, -0.7841, -1.198e-07, 0.6206, -0.6587, -5.338e-06, 0.7524, -0.6587, 7.514e-06, 0.7524, -0.7841, -1.198e-07, 0.6206, -0.6587, -5.338e-06, 0.7524, -0.5343, -8.789e-08, 0.8453, -0.5343, -8.789e-08, 0.8453, -0.6587, 7.514e-06, 0.7524, 0.02531, 0.01861, 0.9995, 0.3635, -1.201e-07, 0.9316, 0.3635, -1.201e-07, 0.9316, 0.01549, -0.01561, 0.9998, 0.6047, -4.465e-08, 0.7965, 0.2738, 0.2737, 0.922, 0.2529, -0.2661, 0.9302, 0.3344, -0.3344, 0.8811, 0.9027, -6.426e-08, 0.4302, 0.7148, -7.879e-08, 0.6993, 0.7148, -9.744e-08, 0.6993, 0.9027, -9.055e-07, 0.4302, 0.2738, 0.2737, 0.922, 0.08904, 0.0563, 0.9944, 0.08905, -0.05629, 0.9944, 0.2529, -0.2661, 0.9302, -0.1486, -0.09355, 0.9845, -0.3784, -0.2379, 0.8945, -0.3784, 0.2379, 0.8945, -0.1486, 0.09358, 0.9845, -0.1485, 0.09374, 0.9845, -0.1485, -0.09379, 0.9845, -0.1486, -0.09355, 0.9845, -0.1486, 0.09358, 0.9845, -0.3784, -0.2379, 0.8945, -0.225, -0.1411, 0.9641, -0.225, 0.1411, 0.9641, -0.3784, 0.2379, 0.8945, -0.225, -0.1411, 0.9641, -0.02144, -0.01337, 0.9997, -0.02146, 0.01343, 0.9997, -0.225, 0.1411, 0.9641, 0.2688, 0.1681, 0.9484, 0.06473, 0.0401, 0.9971, 0.06473, -0.0401, 0.9971, 0.2689, -0.168, 0.9484, 0.06473, 0.0401, 0.9971, -0.1412, -0.08736, 0.9861, -0.1412, 0.08736, 0.9861, 0.06473, -0.0401, 0.9971, -0.751, -2.512e-07, 0.6603, -0.7841, -3.451e-07, 0.6207, -0.784, -1.353e-07, 0.6207, -0.751, -2.512e-07, 0.6603, -0.7841, -3.451e-07, 0.6207, -0.8357, -1.265e-07, 0.5492, -0.8358, -8.114e-08, 0.5491, -0.784, -1.353e-07, 0.6207, -0.3465, -2.528e-07, 0.9381, -0.3465, -2.528e-07, 0.9381, -0.3465, -2.528e-07, 0.9381, -0.3465, -2.528e-07, 0.9381, 0.02191, 0.01343, 0.9997, 0.1428, 0.08687, 0.9859, 0.1428, -0.0869, 0.9859, 0.02179, -0.01355, 0.9997, -1.049e-07, 0.9173, -0.3982, -0.03271, 0.8123, -0.5824, 0.03298, 0.8119, -0.5829, -1.049e-07, 0.9173, -0.3982, -1.511e-07, 0.9035, 0.4287, -7.23e-07, 0.7114, 0.7028, -7.23e-07, 0.7114, 0.7028, 1.083e-08, 0.9034, 0.4287, 1.646e-07, -0.9034, 0.4288, 1.297e-07, -0.712, 0.7022, 1.592e-07, -0.712, 0.7022, 1.682e-07, -0.9034, 0.4288, -0.9034, 1.246e-07, 0.4288, -0.7111, -1.141e-07, 0.7031, -0.7111, -1.141e-07, 0.7031, -0.9034, -2.549e-07, 0.4289, -0.1857, 0.9639, 0.191, 0.1851, 0.9639, 0.1913, 1.201e-06, 0.6105, 0.792, -1.974e-07, 0.6105, 0.792, -3.144e-06, -8.526e-07, -1.0, -3.234e-06, -8.762e-08, -1.0, -3.234e-06, -8.763e-08, -1.0, -3.144e-06, -8.526e-07, -1.0, -3.909e-06, -7.956e-07, -1.0, -3.144e-06, -8.526e-07, -1.0, -3.144e-06, -8.526e-07, -1.0, -3.909e-06, -7.956e-07, -1.0, -0.02146, 0.01343, 0.9997, -0.02144, -0.01337, 0.9997, -0.02137, -0.01352, 0.9997, -0.02124, 0.0136, 0.9997, 0.1395, -0.084, 0.9867, -0.1382, -0.08398, 0.9868, 0.1428, 0.08687, 0.9859, -0.1425, 0.08692, 0.986, 0.02136, -0.01338, 0.9997, 0.02138, 0.01338, 0.9997, 0.02194, 0.01355, 0.9997, 0.02199, -0.01352, 0.9997, 0.1428, -0.0869, 0.9859, -0.1383, 0.08399, 0.9868, 0.1394, 0.08405, 0.9867, -0.1425, -0.08693, 0.986])] * 3)])

# ---- objects
ob_sostegno = bpy.data.objects.new('Sostegno', me_mesh_002)

# ---- transforms, parenting, visibility, modifiers, constraints
ob_sostegno.location = (0.0, 0.0, 0.0)
ob_sostegno.scale = (100.0, 100.0, 100.0)

# ---- collection membership
col_sm_hallaway_pictureframe_type_002.objects.link(ob_sostegno)

# ---- scene / render settings (as saved in the file)
scene.frame_start = 1; scene.frame_end = 250; scene.frame_set(1)
scene.render.engine = 'BLENDER_EEVEE_NEXT'
scene.render.bake_bias = 0.0
scene.render.bake_samples = 0
scene.cycles.sampling_pattern = 'TABULATED_SOBOL'
scene.eevee.use_volume_custom_range = False
scene.unit_settings.scale_length = 0.01
bpy.context.view_layer.update()

# ---- added for rendering (the .blend has no active camera and no usable light): camera, sun
cam_auto = bpy.data.cameras.new('AutoCamera')
cam_auto.lens = 50.0
cam_auto.sensor_width = 36.0
cam_auto.clip_end = 3377.5
ob_auto_camera = bpy.data.objects.new('AutoCamera', cam_auto)
scene.collection.objects.link(ob_auto_camera)
ob_auto_camera.location = (192.451, -230.941, 154.773)
ob_auto_camera.rotation_euler = (1.09748, -7.21219e-08, 0.694738)
scene.camera = ob_auto_camera
light_auto_sun = bpy.data.lights.new('AutoSun', 'SUN')
light_auto_sun.energy = 3.0
light_auto_sun.angle = 0.0523599
ob_auto_sun = bpy.data.objects.new('AutoSun', light_auto_sun)
scene.collection.objects.link(ob_auto_sun)
ob_auto_sun.rotation_euler = (0.872665, 0.174533, 0.523599)
bpy.context.view_layer.update()
